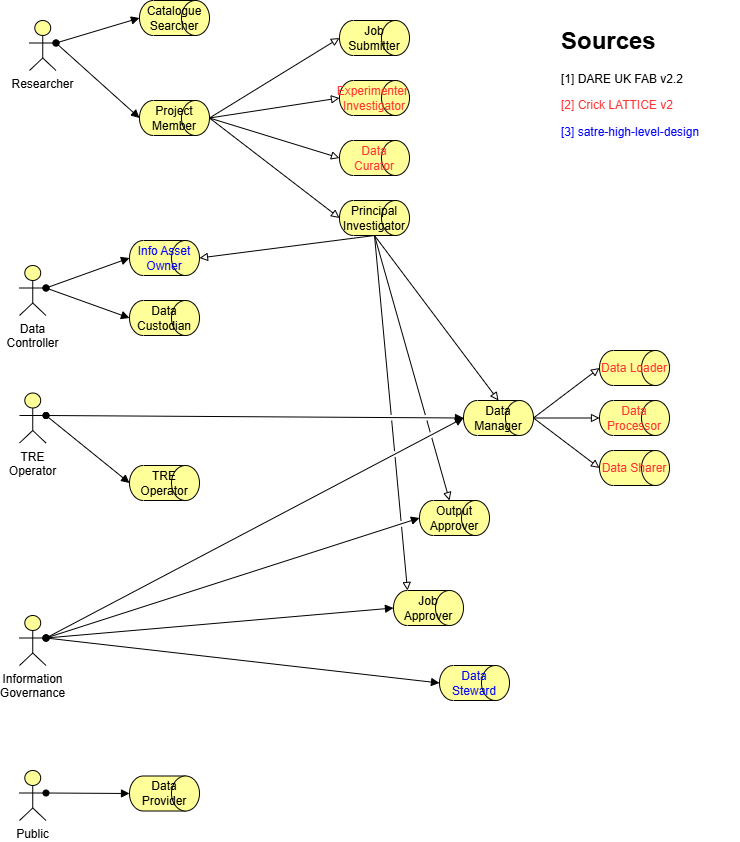

The diagram above was exported from draw.io. Its source (the exported page's mxGraphModel, read from the mxfile embedded in the PNG):
<mxGraphModel dx="1290" dy="754" grid="1" gridSize="10" guides="1" tooltips="1" connect="1" arrows="1" fold="1" page="1" pageScale="1" pageWidth="827" pageHeight="1169" math="0" shadow="0">
  <root>
    <mxCell id="0" />
    <mxCell id="1" parent="0" />
    <mxCell id="X1wTtv5NDjoywUPzEH5h-1" value="Researcher" style="html=1;outlineConnect=0;whiteSpace=wrap;fillColor=#ffff99;verticalLabelPosition=bottom;verticalAlign=top;align=center;shape=mxgraph.archimate3.actor;" parent="1" vertex="1">
      <mxGeometry x="50" y="40" width="26.5" height="50" as="geometry" />
    </mxCell>
    <mxCell id="X1wTtv5NDjoywUPzEH5h-2" value="Project Member" style="html=1;outlineConnect=0;whiteSpace=wrap;fillColor=#ffff99;shape=mxgraph.archimate3.role;fontColor=#000000;" parent="1" vertex="1">
      <mxGeometry x="160" y="120" width="70" height="35" as="geometry" />
    </mxCell>
    <mxCell id="X1wTtv5NDjoywUPzEH5h-3" value="Catalogue Searcher" style="html=1;outlineConnect=0;whiteSpace=wrap;fillColor=#ffff99;shape=mxgraph.archimate3.role;fontColor=#000000;fillStyle=auto;" parent="1" vertex="1">
      <mxGeometry x="160" y="20" width="70" height="35" as="geometry" />
    </mxCell>
    <mxCell id="X1wTtv5NDjoywUPzEH5h-4" value="Principal Investigator" style="html=1;outlineConnect=0;whiteSpace=wrap;fillColor=#ffff99;shape=mxgraph.archimate3.role;fontColor=#000000;" parent="1" vertex="1">
      <mxGeometry x="360" y="220" width="70" height="35" as="geometry" />
    </mxCell>
    <mxCell id="X1wTtv5NDjoywUPzEH5h-5" value="Job Submitter" style="html=1;outlineConnect=0;whiteSpace=wrap;fillColor=#ffff99;shape=mxgraph.archimate3.role;fontColor=#000000;" parent="1" vertex="1">
      <mxGeometry x="360" y="40" width="70" height="35" as="geometry" />
    </mxCell>
    <mxCell id="X1wTtv5NDjoywUPzEH5h-6" value="Experimenter&amp;nbsp; Investigator" style="html=1;outlineConnect=0;whiteSpace=wrap;fillColor=#ffff99;shape=mxgraph.archimate3.role;fontColor=#FF3333;" parent="1" vertex="1">
      <mxGeometry x="360" y="100" width="70" height="35" as="geometry" />
    </mxCell>
    <mxCell id="X1wTtv5NDjoywUPzEH5h-7" value="Information Governance" style="html=1;outlineConnect=0;whiteSpace=wrap;fillColor=#ffff99;verticalLabelPosition=bottom;verticalAlign=top;align=center;shape=mxgraph.archimate3.actor;" parent="1" vertex="1">
      <mxGeometry x="40" y="635" width="26.5" height="50" as="geometry" />
    </mxCell>
    <mxCell id="X1wTtv5NDjoywUPzEH5h-8" value="Output Approver" style="html=1;outlineConnect=0;whiteSpace=wrap;fillColor=#ffff99;shape=mxgraph.archimate3.role;fontColor=#000000;" parent="1" vertex="1">
      <mxGeometry x="440" y="520" width="70" height="35" as="geometry" />
    </mxCell>
    <mxCell id="X1wTtv5NDjoywUPzEH5h-9" value="Data Manager" style="html=1;outlineConnect=0;whiteSpace=wrap;fillColor=#ffff99;shape=mxgraph.archimate3.role;fontColor=#000000;" parent="1" vertex="1">
      <mxGeometry x="484" y="420" width="70" height="35" as="geometry" />
    </mxCell>
    <mxCell id="X1wTtv5NDjoywUPzEH5h-12" value="Job Approver" style="html=1;outlineConnect=0;whiteSpace=wrap;fillColor=#ffff99;shape=mxgraph.archimate3.role;fontColor=#000000;" parent="1" vertex="1">
      <mxGeometry x="414" y="610" width="70" height="35" as="geometry" />
    </mxCell>
    <mxCell id="X1wTtv5NDjoywUPzEH5h-13" value="Data Controller" style="html=1;outlineConnect=0;whiteSpace=wrap;fillColor=#ffff99;verticalLabelPosition=bottom;verticalAlign=top;align=center;shape=mxgraph.archimate3.actor;" parent="1" vertex="1">
      <mxGeometry x="40" y="285" width="26.5" height="50" as="geometry" />
    </mxCell>
    <mxCell id="X1wTtv5NDjoywUPzEH5h-16" value="Data Custodian" style="html=1;outlineConnect=0;whiteSpace=wrap;fillColor=#ffff99;shape=mxgraph.archimate3.role;" parent="1" vertex="1">
      <mxGeometry x="150" y="320" width="70" height="35" as="geometry" />
    </mxCell>
    <mxCell id="X1wTtv5NDjoywUPzEH5h-17" value="TRE Operator" style="html=1;outlineConnect=0;whiteSpace=wrap;fillColor=#ffff99;verticalLabelPosition=bottom;verticalAlign=top;align=center;shape=mxgraph.archimate3.actor;" parent="1" vertex="1">
      <mxGeometry x="40" y="412.5" width="26.5" height="50" as="geometry" />
    </mxCell>
    <mxCell id="X1wTtv5NDjoywUPzEH5h-18" value="TRE Operator" style="html=1;outlineConnect=0;whiteSpace=wrap;fillColor=#ffff99;shape=mxgraph.archimate3.role;fontColor=#000000;" parent="1" vertex="1">
      <mxGeometry x="150" y="485" width="70" height="35" as="geometry" />
    </mxCell>
    <mxCell id="X1wTtv5NDjoywUPzEH5h-19" value="Public" style="html=1;outlineConnect=0;whiteSpace=wrap;fillColor=#ffff99;verticalLabelPosition=bottom;verticalAlign=top;align=center;shape=mxgraph.archimate3.actor;" parent="1" vertex="1">
      <mxGeometry x="40" y="790" width="26.5" height="50" as="geometry" />
    </mxCell>
    <mxCell id="X1wTtv5NDjoywUPzEH5h-20" value="Data Provider" style="html=1;outlineConnect=0;whiteSpace=wrap;fillColor=#ffff99;shape=mxgraph.archimate3.role;" parent="1" vertex="1">
      <mxGeometry x="150" y="795.5" width="70" height="35" as="geometry" />
    </mxCell>
    <mxCell id="X1wTtv5NDjoywUPzEH5h-21" value="Data Loader" style="html=1;outlineConnect=0;whiteSpace=wrap;fillColor=#ffff99;shape=mxgraph.archimate3.role;fontColor=#FF3333;" parent="1" vertex="1">
      <mxGeometry x="620" y="370" width="70" height="35" as="geometry" />
    </mxCell>
    <mxCell id="X1wTtv5NDjoywUPzEH5h-22" value="Data Processor" style="html=1;outlineConnect=0;whiteSpace=wrap;fillColor=#ffff99;shape=mxgraph.archimate3.role;fontColor=#FF3333;" parent="1" vertex="1">
      <mxGeometry x="620" y="420" width="70" height="35" as="geometry" />
    </mxCell>
    <mxCell id="X1wTtv5NDjoywUPzEH5h-23" value="Data Sharer" style="html=1;outlineConnect=0;whiteSpace=wrap;fillColor=#ffff99;shape=mxgraph.archimate3.role;fontColor=#FF3333;" parent="1" vertex="1">
      <mxGeometry x="620" y="470" width="70" height="35" as="geometry" />
    </mxCell>
    <mxCell id="X1wTtv5NDjoywUPzEH5h-24" value="Data Curator" style="html=1;outlineConnect=0;whiteSpace=wrap;fillColor=#ffff99;shape=mxgraph.archimate3.role;fontColor=#FF3333;" parent="1" vertex="1">
      <mxGeometry x="360" y="160" width="70" height="35" as="geometry" />
    </mxCell>
    <mxCell id="X1wTtv5NDjoywUPzEH5h-25" value="" style="endArrow=block;html=1;endFill=1;startArrow=oval;startFill=1;elbow=vertical;rounded=0;entryX=0;entryY=0.5;entryDx=0;entryDy=0;entryPerimeter=0;exitX=1;exitY=0.45;exitDx=0;exitDy=0;exitPerimeter=0;" parent="1" source="X1wTtv5NDjoywUPzEH5h-1" target="X1wTtv5NDjoywUPzEH5h-3" edge="1">
      <mxGeometry width="160" relative="1" as="geometry">
        <mxPoint x="360" y="30" as="sourcePoint" />
        <mxPoint x="520" y="30" as="targetPoint" />
      </mxGeometry>
    </mxCell>
    <mxCell id="X1wTtv5NDjoywUPzEH5h-26" value="" style="endArrow=block;html=1;endFill=1;startArrow=oval;startFill=1;elbow=vertical;rounded=0;entryX=0;entryY=0.5;entryDx=0;entryDy=0;entryPerimeter=0;exitX=1;exitY=0.45;exitDx=0;exitDy=0;exitPerimeter=0;" parent="1" source="X1wTtv5NDjoywUPzEH5h-1" target="X1wTtv5NDjoywUPzEH5h-2" edge="1">
      <mxGeometry width="160" relative="1" as="geometry">
        <mxPoint x="160" y="130" as="sourcePoint" />
        <mxPoint x="363" y="130" as="targetPoint" />
      </mxGeometry>
    </mxCell>
    <mxCell id="X1wTtv5NDjoywUPzEH5h-31" value="" style="endArrow=block;html=1;endFill=1;startArrow=oval;startFill=1;elbow=vertical;rounded=0;entryX=0;entryY=0.5;entryDx=0;entryDy=0;entryPerimeter=0;exitX=1;exitY=0.45;exitDx=0;exitDy=0;exitPerimeter=0;" parent="1" source="X1wTtv5NDjoywUPzEH5h-7" target="X1wTtv5NDjoywUPzEH5h-12" edge="1">
      <mxGeometry width="160" relative="1" as="geometry">
        <mxPoint x="190" y="380" as="sourcePoint" />
        <mxPoint x="393" y="380" as="targetPoint" />
      </mxGeometry>
    </mxCell>
    <mxCell id="X1wTtv5NDjoywUPzEH5h-33" value="" style="endArrow=block;html=1;endFill=1;startArrow=oval;startFill=1;elbow=vertical;rounded=0;entryX=0;entryY=0.5;entryDx=0;entryDy=0;entryPerimeter=0;exitX=1;exitY=0.45;exitDx=0;exitDy=0;exitPerimeter=0;" parent="1" source="X1wTtv5NDjoywUPzEH5h-7" target="X1wTtv5NDjoywUPzEH5h-9" edge="1">
      <mxGeometry width="160" relative="1" as="geometry">
        <mxPoint x="220" y="520" as="sourcePoint" />
        <mxPoint x="423" y="520" as="targetPoint" />
      </mxGeometry>
    </mxCell>
    <mxCell id="X1wTtv5NDjoywUPzEH5h-34" value="" style="endArrow=block;html=1;endFill=1;startArrow=oval;startFill=1;elbow=vertical;rounded=0;entryX=0;entryY=0.5;entryDx=0;entryDy=0;entryPerimeter=0;exitX=1;exitY=0.45;exitDx=0;exitDy=0;exitPerimeter=0;" parent="1" source="X1wTtv5NDjoywUPzEH5h-7" target="X1wTtv5NDjoywUPzEH5h-8" edge="1">
      <mxGeometry width="160" relative="1" as="geometry">
        <mxPoint x="220" y="520" as="sourcePoint" />
        <mxPoint x="423" y="520" as="targetPoint" />
      </mxGeometry>
    </mxCell>
    <mxCell id="X1wTtv5NDjoywUPzEH5h-36" value="" style="endArrow=block;html=1;endFill=1;startArrow=oval;startFill=1;elbow=vertical;rounded=0;entryX=0;entryY=0.5;entryDx=0;entryDy=0;entryPerimeter=0;exitX=1;exitY=0.45;exitDx=0;exitDy=0;exitPerimeter=0;" parent="1" source="X1wTtv5NDjoywUPzEH5h-17" target="X1wTtv5NDjoywUPzEH5h-18" edge="1">
      <mxGeometry width="160" relative="1" as="geometry">
        <mxPoint x="180" y="390" as="sourcePoint" />
        <mxPoint x="383" y="390" as="targetPoint" />
      </mxGeometry>
    </mxCell>
    <mxCell id="X1wTtv5NDjoywUPzEH5h-37" value="" style="endArrow=block;html=1;endFill=1;startArrow=oval;startFill=1;elbow=vertical;rounded=0;entryX=0;entryY=0.5;entryDx=0;entryDy=0;entryPerimeter=0;exitX=1;exitY=0.45;exitDx=0;exitDy=0;exitPerimeter=0;" parent="1" source="X1wTtv5NDjoywUPzEH5h-13" target="X1wTtv5NDjoywUPzEH5h-16" edge="1">
      <mxGeometry width="160" relative="1" as="geometry">
        <mxPoint x="200" y="230" as="sourcePoint" />
        <mxPoint x="403" y="232" as="targetPoint" />
      </mxGeometry>
    </mxCell>
    <mxCell id="X1wTtv5NDjoywUPzEH5h-38" value="" style="endArrow=block;html=1;endFill=1;startArrow=oval;startFill=1;elbow=vertical;rounded=0;entryX=0;entryY=0.5;entryDx=0;entryDy=0;entryPerimeter=0;exitX=1;exitY=0.45;exitDx=0;exitDy=0;exitPerimeter=0;" parent="1" source="X1wTtv5NDjoywUPzEH5h-19" target="X1wTtv5NDjoywUPzEH5h-20" edge="1">
      <mxGeometry width="160" relative="1" as="geometry">
        <mxPoint x="200" y="745" as="sourcePoint" />
        <mxPoint x="403" y="747" as="targetPoint" />
      </mxGeometry>
    </mxCell>
    <mxCell id="X1wTtv5NDjoywUPzEH5h-45" value="" style="endArrow=block;html=1;endFill=0;elbow=vertical;rounded=0;exitX=1;exitY=0.5;exitDx=0;exitDy=0;exitPerimeter=0;entryX=0;entryY=0.5;entryDx=0;entryDy=0;entryPerimeter=0;fontColor=#000000;" parent="1" source="X1wTtv5NDjoywUPzEH5h-2" target="X1wTtv5NDjoywUPzEH5h-5" edge="1">
      <mxGeometry width="160" relative="1" as="geometry">
        <mxPoint x="470" y="334.5" as="sourcePoint" />
        <mxPoint x="630" y="334.5" as="targetPoint" />
      </mxGeometry>
    </mxCell>
    <mxCell id="X1wTtv5NDjoywUPzEH5h-46" value="" style="endArrow=block;html=1;endFill=0;elbow=vertical;rounded=0;exitX=1;exitY=0.5;exitDx=0;exitDy=0;exitPerimeter=0;entryX=0;entryY=0.5;entryDx=0;entryDy=0;entryPerimeter=0;fontColor=#000000;" parent="1" source="X1wTtv5NDjoywUPzEH5h-2" target="X1wTtv5NDjoywUPzEH5h-6" edge="1">
      <mxGeometry width="160" relative="1" as="geometry">
        <mxPoint x="530" y="170" as="sourcePoint" />
        <mxPoint x="660" y="90" as="targetPoint" />
      </mxGeometry>
    </mxCell>
    <mxCell id="X1wTtv5NDjoywUPzEH5h-47" value="" style="endArrow=block;html=1;endFill=0;elbow=vertical;rounded=0;exitX=1;exitY=0.5;exitDx=0;exitDy=0;exitPerimeter=0;entryX=0;entryY=0.5;entryDx=0;entryDy=0;entryPerimeter=0;fontColor=#000000;" parent="1" source="X1wTtv5NDjoywUPzEH5h-2" target="X1wTtv5NDjoywUPzEH5h-24" edge="1">
      <mxGeometry width="160" relative="1" as="geometry">
        <mxPoint x="280" y="270" as="sourcePoint" />
        <mxPoint x="410" y="190" as="targetPoint" />
      </mxGeometry>
    </mxCell>
    <mxCell id="X1wTtv5NDjoywUPzEH5h-48" value="" style="endArrow=block;html=1;endFill=0;elbow=vertical;rounded=0;exitX=1;exitY=0.5;exitDx=0;exitDy=0;exitPerimeter=0;entryX=0;entryY=0.5;entryDx=0;entryDy=0;entryPerimeter=0;fontColor=#000000;" parent="1" source="X1wTtv5NDjoywUPzEH5h-2" target="X1wTtv5NDjoywUPzEH5h-4" edge="1">
      <mxGeometry width="160" relative="1" as="geometry">
        <mxPoint x="240" y="310" as="sourcePoint" />
        <mxPoint x="370" y="230" as="targetPoint" />
      </mxGeometry>
    </mxCell>
    <mxCell id="X1wTtv5NDjoywUPzEH5h-49" value="" style="endArrow=block;html=1;endFill=0;elbow=vertical;rounded=0;exitX=1;exitY=0.5;exitDx=0;exitDy=0;exitPerimeter=0;entryX=0;entryY=0.5;entryDx=0;entryDy=0;entryPerimeter=0;fontColor=#000000;" parent="1" source="X1wTtv5NDjoywUPzEH5h-9" target="X1wTtv5NDjoywUPzEH5h-21" edge="1">
      <mxGeometry width="160" relative="1" as="geometry">
        <mxPoint x="770" y="320" as="sourcePoint" />
        <mxPoint x="900" y="240" as="targetPoint" />
      </mxGeometry>
    </mxCell>
    <mxCell id="X1wTtv5NDjoywUPzEH5h-50" value="" style="endArrow=block;html=1;endFill=0;elbow=vertical;rounded=0;exitX=1;exitY=0.5;exitDx=0;exitDy=0;exitPerimeter=0;entryX=0;entryY=0.5;entryDx=0;entryDy=0;entryPerimeter=0;fontColor=#000000;" parent="1" source="X1wTtv5NDjoywUPzEH5h-9" target="X1wTtv5NDjoywUPzEH5h-22" edge="1">
      <mxGeometry width="160" relative="1" as="geometry">
        <mxPoint x="700" y="400" as="sourcePoint" />
        <mxPoint x="830" y="320" as="targetPoint" />
      </mxGeometry>
    </mxCell>
    <mxCell id="X1wTtv5NDjoywUPzEH5h-51" value="" style="endArrow=block;html=1;endFill=0;elbow=vertical;rounded=0;exitX=1;exitY=0.5;exitDx=0;exitDy=0;exitPerimeter=0;entryX=0;entryY=0.5;entryDx=0;entryDy=0;entryPerimeter=0;fontColor=#000000;" parent="1" source="X1wTtv5NDjoywUPzEH5h-9" target="X1wTtv5NDjoywUPzEH5h-23" edge="1">
      <mxGeometry width="160" relative="1" as="geometry">
        <mxPoint x="870" y="570" as="sourcePoint" />
        <mxPoint x="1000" y="490" as="targetPoint" />
      </mxGeometry>
    </mxCell>
    <mxCell id="X1wTtv5NDjoywUPzEH5h-52" value="&lt;h1 style=&quot;margin-top: 0px;&quot;&gt;Sources&lt;/h1&gt;&lt;p&gt;[1] DARE UK FAB v2.2&lt;/p&gt;&lt;p&gt;&lt;font style=&quot;color: rgb(255, 51, 51);&quot;&gt;[2] &lt;font style=&quot;color: rgb(255, 51, 51);&quot;&gt;Crick LATTICE v2&lt;/font&gt;&lt;/font&gt;&lt;/p&gt;&lt;p&gt;&lt;font&gt;&lt;font style=&quot;color: rgb(0, 0, 255);&quot;&gt;[3] satre-high-level-design&lt;/font&gt;&lt;/font&gt;&lt;/p&gt;" style="text;html=1;whiteSpace=wrap;overflow=hidden;rounded=0;" parent="1" vertex="1">
      <mxGeometry x="580" y="40" width="180" height="170" as="geometry" />
    </mxCell>
    <mxCell id="X1wTtv5NDjoywUPzEH5h-53" value="&lt;font style=&quot;color: rgb(0, 0, 255);&quot;&gt;Info Asset Owner&lt;/font&gt;" style="html=1;outlineConnect=0;whiteSpace=wrap;fillColor=#ffff99;shape=mxgraph.archimate3.role;" parent="1" vertex="1">
      <mxGeometry x="150" y="260" width="70" height="35" as="geometry" />
    </mxCell>
    <mxCell id="X1wTtv5NDjoywUPzEH5h-54" value="" style="endArrow=block;html=1;endFill=1;startArrow=oval;startFill=1;elbow=vertical;rounded=0;entryX=0;entryY=0.5;entryDx=0;entryDy=0;entryPerimeter=0;exitX=1;exitY=0.45;exitDx=0;exitDy=0;exitPerimeter=0;" parent="1" source="X1wTtv5NDjoywUPzEH5h-13" target="X1wTtv5NDjoywUPzEH5h-53" edge="1">
      <mxGeometry width="160" relative="1" as="geometry">
        <mxPoint x="210" y="300" as="sourcePoint" />
        <mxPoint x="413" y="302" as="targetPoint" />
      </mxGeometry>
    </mxCell>
    <mxCell id="X1wTtv5NDjoywUPzEH5h-55" value="&lt;font style=&quot;color: rgb(0, 0, 255);&quot;&gt;Data Steward&lt;/font&gt;" style="html=1;outlineConnect=0;whiteSpace=wrap;fillColor=#ffff99;shape=mxgraph.archimate3.role;fontColor=#000000;" parent="1" vertex="1">
      <mxGeometry x="460" y="685" width="70" height="35" as="geometry" />
    </mxCell>
    <mxCell id="X1wTtv5NDjoywUPzEH5h-56" value="" style="endArrow=block;html=1;endFill=1;startArrow=oval;startFill=1;elbow=vertical;rounded=0;entryX=0;entryY=0.5;entryDx=0;entryDy=0;entryPerimeter=0;exitX=1;exitY=0.45;exitDx=0;exitDy=0;exitPerimeter=0;" parent="1" source="X1wTtv5NDjoywUPzEH5h-7" target="X1wTtv5NDjoywUPzEH5h-55" edge="1">
      <mxGeometry width="160" relative="1" as="geometry">
        <mxPoint x="120" y="640" as="sourcePoint" />
        <mxPoint x="323" y="745" as="targetPoint" />
      </mxGeometry>
    </mxCell>
    <mxCell id="X1wTtv5NDjoywUPzEH5h-57" value="" style="endArrow=block;html=1;endFill=1;startArrow=oval;startFill=1;elbow=vertical;rounded=0;entryX=0;entryY=0.5;entryDx=0;entryDy=0;entryPerimeter=0;exitX=1;exitY=0.45;exitDx=0;exitDy=0;exitPerimeter=0;" parent="1" source="X1wTtv5NDjoywUPzEH5h-17" target="X1wTtv5NDjoywUPzEH5h-9" edge="1">
      <mxGeometry width="160" relative="1" as="geometry">
        <mxPoint x="160" y="380" as="sourcePoint" />
        <mxPoint x="363" y="382" as="targetPoint" />
      </mxGeometry>
    </mxCell>
    <mxCell id="X1wTtv5NDjoywUPzEH5h-58" value="" style="endArrow=block;html=1;endFill=0;elbow=vertical;rounded=0;exitX=0.5;exitY=1;exitDx=0;exitDy=0;exitPerimeter=0;entryX=0.5;entryY=0;entryDx=0;entryDy=0;entryPerimeter=0;fontColor=#000000;jumpStyle=gap;" parent="1" source="X1wTtv5NDjoywUPzEH5h-4" target="X1wTtv5NDjoywUPzEH5h-9" edge="1">
      <mxGeometry width="160" relative="1" as="geometry">
        <mxPoint x="320" y="300" as="sourcePoint" />
        <mxPoint x="450" y="400" as="targetPoint" />
      </mxGeometry>
    </mxCell>
    <mxCell id="X1wTtv5NDjoywUPzEH5h-59" value="" style="endArrow=block;html=1;endFill=0;elbow=vertical;rounded=0;exitX=0.5;exitY=1;exitDx=0;exitDy=0;exitPerimeter=0;fontColor=#000000;jumpStyle=gap;" parent="1" source="X1wTtv5NDjoywUPzEH5h-4" target="X1wTtv5NDjoywUPzEH5h-8" edge="1">
      <mxGeometry width="160" relative="1" as="geometry">
        <mxPoint x="360" y="310" as="sourcePoint" />
        <mxPoint x="460" y="475" as="targetPoint" />
      </mxGeometry>
    </mxCell>
    <mxCell id="X1wTtv5NDjoywUPzEH5h-60" value="" style="endArrow=block;html=1;endFill=0;elbow=vertical;rounded=0;exitX=0.5;exitY=1;exitDx=0;exitDy=0;exitPerimeter=0;entryX=0.2;entryY=0;entryDx=0;entryDy=0;entryPerimeter=0;fontColor=#000000;jumpStyle=gap;" parent="1" source="X1wTtv5NDjoywUPzEH5h-4" target="X1wTtv5NDjoywUPzEH5h-12" edge="1">
      <mxGeometry width="160" relative="1" as="geometry">
        <mxPoint x="450" y="310" as="sourcePoint" />
        <mxPoint x="550" y="475" as="targetPoint" />
      </mxGeometry>
    </mxCell>
    <mxCell id="7wN2s_gxTuyyLOzOUoh3-1" value="" style="endArrow=block;html=1;endFill=0;elbow=vertical;rounded=0;exitX=0.5;exitY=1;exitDx=0;exitDy=0;exitPerimeter=0;entryX=1;entryY=0.5;entryDx=0;entryDy=0;entryPerimeter=0;fontColor=#000000;jumpStyle=gap;" edge="1" parent="1" source="X1wTtv5NDjoywUPzEH5h-4" target="X1wTtv5NDjoywUPzEH5h-53">
      <mxGeometry width="160" relative="1" as="geometry">
        <mxPoint x="600" y="320" as="sourcePoint" />
        <mxPoint x="700" y="485" as="targetPoint" />
      </mxGeometry>
    </mxCell>
  </root>
</mxGraphModel>